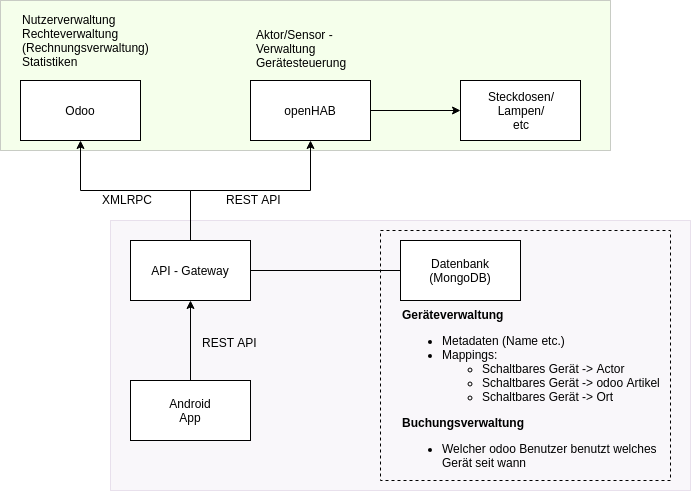

The diagram above was exported from draw.io. Its source (the exported page's mxGraphModel, read from the mxfile embedded in the PNG):
<mxGraphModel dx="1394" dy="728" grid="1" gridSize="10" guides="1" tooltips="1" connect="1" arrows="1" fold="1" page="1" pageScale="1" pageWidth="827" pageHeight="1169" background="#ffffff" math="0" shadow="0">
  <root>
    <mxCell id="0" />
    <mxCell id="1" parent="0" />
    <mxCell id="DohCa5F6Py2efKdX7fbD-59" value="" style="rounded=0;whiteSpace=wrap;html=1;fillColor=#e1d5e7;opacity=20;strokeColor=#9673a6;" vertex="1" parent="1">
      <mxGeometry x="300" y="570" width="580" height="270" as="geometry" />
    </mxCell>
    <mxCell id="32" value="" style="rounded=0;whiteSpace=wrap;html=1;fillColor=#CCFF99;opacity=20;" parent="1" vertex="1">
      <mxGeometry x="190" y="350" width="610" height="150" as="geometry" />
    </mxCell>
    <mxCell id="DohCa5F6Py2efKdX7fbD-43" value="Odoo&lt;br&gt;" style="rounded=0;whiteSpace=wrap;html=1;" vertex="1" parent="1">
      <mxGeometry x="210" y="430" width="120" height="60" as="geometry" />
    </mxCell>
    <mxCell id="DohCa5F6Py2efKdX7fbD-44" style="edgeStyle=orthogonalEdgeStyle;rounded=0;html=1;exitX=1;exitY=0.5;entryX=0;entryY=0.5;jettySize=auto;orthogonalLoop=1;" edge="1" parent="1" source="DohCa5F6Py2efKdX7fbD-45" target="DohCa5F6Py2efKdX7fbD-52">
      <mxGeometry relative="1" as="geometry" />
    </mxCell>
    <mxCell id="DohCa5F6Py2efKdX7fbD-45" value="openHAB&lt;br&gt;" style="rounded=0;whiteSpace=wrap;html=1;" vertex="1" parent="1">
      <mxGeometry x="440" y="430" width="120" height="60" as="geometry" />
    </mxCell>
    <mxCell id="DohCa5F6Py2efKdX7fbD-46" style="edgeStyle=orthogonalEdgeStyle;rounded=0;html=1;exitX=0.5;exitY=0;entryX=0.5;entryY=1;jettySize=auto;orthogonalLoop=1;" edge="1" parent="1" source="DohCa5F6Py2efKdX7fbD-47" target="DohCa5F6Py2efKdX7fbD-51">
      <mxGeometry relative="1" as="geometry" />
    </mxCell>
    <mxCell id="DohCa5F6Py2efKdX7fbD-47" value="Android&lt;br&gt;App&lt;br&gt;" style="rounded=0;whiteSpace=wrap;html=1;" vertex="1" parent="1">
      <mxGeometry x="320" y="730" width="120" height="60" as="geometry" />
    </mxCell>
    <mxCell id="DohCa5F6Py2efKdX7fbD-48" style="edgeStyle=orthogonalEdgeStyle;rounded=0;html=1;exitX=0.5;exitY=0;jettySize=auto;orthogonalLoop=1;" edge="1" parent="1" source="DohCa5F6Py2efKdX7fbD-51" target="DohCa5F6Py2efKdX7fbD-43">
      <mxGeometry relative="1" as="geometry" />
    </mxCell>
    <mxCell id="DohCa5F6Py2efKdX7fbD-49" style="edgeStyle=orthogonalEdgeStyle;rounded=0;html=1;exitX=0.5;exitY=0;entryX=0.5;entryY=1;jettySize=auto;orthogonalLoop=1;" edge="1" parent="1" source="DohCa5F6Py2efKdX7fbD-51" target="DohCa5F6Py2efKdX7fbD-45">
      <mxGeometry relative="1" as="geometry" />
    </mxCell>
    <mxCell id="DohCa5F6Py2efKdX7fbD-50" style="edgeStyle=orthogonalEdgeStyle;rounded=0;orthogonalLoop=1;jettySize=auto;html=1;exitX=1;exitY=0.5;exitDx=0;exitDy=0;entryX=0;entryY=0.5;entryDx=0;entryDy=0;endArrow=none;endFill=0;" edge="1" parent="1" source="DohCa5F6Py2efKdX7fbD-51" target="DohCa5F6Py2efKdX7fbD-58">
      <mxGeometry relative="1" as="geometry" />
    </mxCell>
    <mxCell id="DohCa5F6Py2efKdX7fbD-51" value="API - Gateway" style="rounded=0;whiteSpace=wrap;html=1;" vertex="1" parent="1">
      <mxGeometry x="320" y="590" width="120" height="60" as="geometry" />
    </mxCell>
    <mxCell id="DohCa5F6Py2efKdX7fbD-52" value="Steckdosen/&lt;br&gt;Lampen/&lt;br&gt;etc" style="rounded=0;whiteSpace=wrap;html=1;" vertex="1" parent="1">
      <mxGeometry x="650" y="430" width="120" height="60" as="geometry" />
    </mxCell>
    <mxCell id="DohCa5F6Py2efKdX7fbD-53" value="XMLRPC" style="text;html=1;resizable=0;points=[];autosize=1;align=left;verticalAlign=top;spacingTop=-4;" vertex="1" parent="1">
      <mxGeometry x="290" y="540" width="70" height="20" as="geometry" />
    </mxCell>
    <mxCell id="DohCa5F6Py2efKdX7fbD-54" value="REST API" style="text;html=1;resizable=0;points=[];autosize=1;align=left;verticalAlign=top;spacingTop=-4;" vertex="1" parent="1">
      <mxGeometry x="413.5" y="540" width="70" height="20" as="geometry" />
    </mxCell>
    <mxCell id="DohCa5F6Py2efKdX7fbD-55" value="REST API" style="text;html=1;resizable=0;points=[];autosize=1;align=left;verticalAlign=top;spacingTop=-4;" vertex="1" parent="1">
      <mxGeometry x="390" y="683" width="70" height="20" as="geometry" />
    </mxCell>
    <mxCell id="DohCa5F6Py2efKdX7fbD-56" value="&lt;span&gt;Nutzerverwaltung&lt;/span&gt;&lt;br&gt;&lt;span&gt;Rechteverwaltung&lt;/span&gt;&lt;br&gt;&lt;span&gt;(Rechnungsverwaltung)&lt;/span&gt;&lt;br&gt;&lt;span&gt;Statistiken&lt;/span&gt;" style="text;html=1;resizable=0;points=[];autosize=1;align=left;verticalAlign=top;spacingTop=-4;" vertex="1" parent="1">
      <mxGeometry x="210" y="360" width="140" height="60" as="geometry" />
    </mxCell>
    <mxCell id="DohCa5F6Py2efKdX7fbD-57" value="Aktor/Sensor - &lt;br&gt;Verwaltung&lt;br&gt;Gerätesteuerung&lt;br&gt;" style="text;html=1;resizable=0;points=[];autosize=1;align=left;verticalAlign=top;spacingTop=-4;" vertex="1" parent="1">
      <mxGeometry x="444" y="375" width="110" height="40" as="geometry" />
    </mxCell>
    <mxCell id="DohCa5F6Py2efKdX7fbD-58" value="Datenbank&lt;br&gt;(MongoDB)&lt;br&gt;" style="rounded=0;whiteSpace=wrap;html=1;" vertex="1" parent="1">
      <mxGeometry x="590" y="590" width="120" height="60" as="geometry" />
    </mxCell>
    <mxCell id="DohCa5F6Py2efKdX7fbD-60" value="&lt;b&gt;Geräteverwaltung&lt;/b&gt;&lt;br&gt;&lt;ul&gt;&lt;li&gt;Metadaten (Name etc.)&lt;/li&gt;&lt;li&gt;Mappings:&lt;/li&gt;&lt;ul&gt;&lt;li&gt;Schaltbares Gerät -&amp;gt; Actor&lt;/li&gt;&lt;li&gt;Schaltbares Gerät -&amp;gt; odoo Artikel&lt;/li&gt;&lt;li&gt;Schaltbares Gerät -&amp;gt; Ort&lt;/li&gt;&lt;/ul&gt;&lt;/ul&gt;&lt;b&gt;Buchungsverwaltung&lt;/b&gt;&lt;br&gt;&lt;ul&gt;&lt;li&gt;Welcher odoo Benutzer benutzt welches &lt;br&gt;Gerät seit wann&lt;/li&gt;&lt;/ul&gt;" style="text;html=1;resizable=0;points=[];autosize=1;align=left;verticalAlign=top;spacingTop=-4;" vertex="1" parent="1">
      <mxGeometry x="590" y="655" width="270" height="180" as="geometry" />
    </mxCell>
    <mxCell id="DohCa5F6Py2efKdX7fbD-61" value="" style="rounded=0;whiteSpace=wrap;html=1;fillColor=none;dashed=1;" vertex="1" parent="1">
      <mxGeometry x="570" y="580" width="290" height="250" as="geometry" />
    </mxCell>
  </root>
</mxGraphModel>